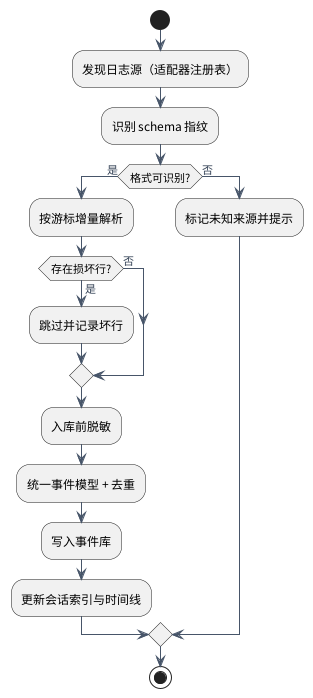

The diagram above was rendered by PlantUML. Its source (embedded in the PNG):
@startuml
skinparam defaultFontName "Noto Sans CJK SC"
skinparam shadowing false
skinparam backgroundColor white
skinparam ArrowColor #475569
skinparam ArrowFontColor #334155
skinparam ActorBorderColor #1F3864
skinparam ActorBackgroundColor #EAF1FB
skinparam UsecaseBorderColor #2E75B6
skinparam UsecaseBackgroundColor #EAF1FB
skinparam UsecaseFontColor #1F2937
skinparam PackageBorderColor #94A3B8
skinparam RectangleBorderColor #94A3B8
skinparam ComponentBorderColor #2E75B6
skinparam ComponentBackgroundColor #F8FAFC
skinparam DatabaseBorderColor #2E75B6
skinparam DatabaseBackgroundColor #F1F5F9
skinparam FolderBorderColor #94A3B8
skinparam NoteBackgroundColor #FFF7E6
skinparam NoteBorderColor #D6B656
skinparam nodesep 24
skinparam ranksep 42
start
:发现日志源（适配器注册表）;
:识别 schema 指纹;
if (格式可识别?) then (是)
  :按游标增量解析;
  if (存在损坏行?) then (是)
    :跳过并记录坏行;
  else (否)
  endif
  :入库前脱敏;
  :统一事件模型 + 去重;
  :写入事件库;
  :更新会话索引与时间线;
else (否)
  :标记未知来源并提示;
endif
stop
@enduml